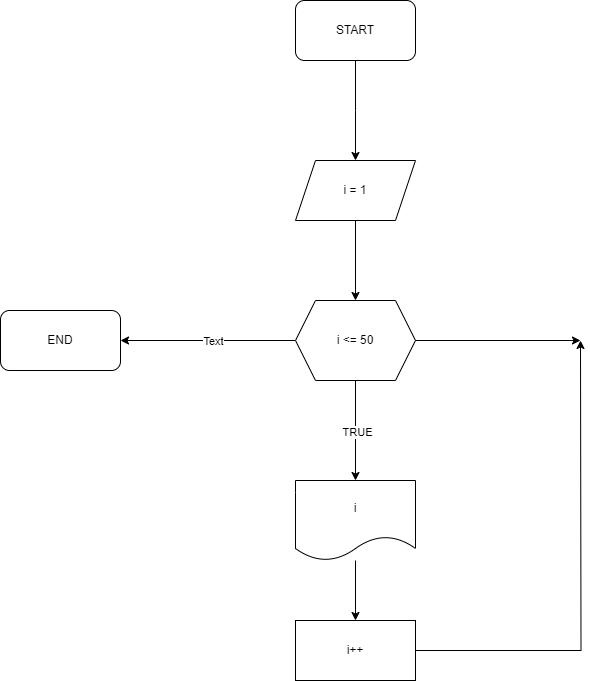

The diagram above was exported from draw.io. Its source (the exported page's mxGraphModel, read from the mxfile embedded in the PNG):
<mxGraphModel dx="1434" dy="780" grid="1" gridSize="10" guides="1" tooltips="1" connect="1" arrows="1" fold="1" page="1" pageScale="1" pageWidth="850" pageHeight="1100" math="0" shadow="0">
  <root>
    <mxCell id="0" />
    <mxCell id="1" parent="0" />
    <mxCell id="QgpOE-nRBw9mG5NHCiLG-3" style="edgeStyle=orthogonalEdgeStyle;rounded=0;orthogonalLoop=1;jettySize=auto;html=1;entryX=0.5;entryY=0;entryDx=0;entryDy=0;" edge="1" parent="1" source="QgpOE-nRBw9mG5NHCiLG-1">
      <mxGeometry relative="1" as="geometry">
        <mxPoint x="425" y="200" as="targetPoint" />
      </mxGeometry>
    </mxCell>
    <mxCell id="QgpOE-nRBw9mG5NHCiLG-1" value="START" style="rounded=1;whiteSpace=wrap;html=1;" vertex="1" parent="1">
      <mxGeometry x="365" y="40" width="120" height="60" as="geometry" />
    </mxCell>
    <mxCell id="QgpOE-nRBw9mG5NHCiLG-8" style="edgeStyle=orthogonalEdgeStyle;rounded=0;orthogonalLoop=1;jettySize=auto;html=1;" edge="1" parent="1" source="QgpOE-nRBw9mG5NHCiLG-4" target="QgpOE-nRBw9mG5NHCiLG-7">
      <mxGeometry relative="1" as="geometry" />
    </mxCell>
    <mxCell id="QgpOE-nRBw9mG5NHCiLG-9" value="TRUE" style="edgeLabel;html=1;align=center;verticalAlign=middle;resizable=0;points=[];" vertex="1" connectable="0" parent="QgpOE-nRBw9mG5NHCiLG-8">
      <mxGeometry x="0.0118" y="1" relative="1" as="geometry">
        <mxPoint as="offset" />
      </mxGeometry>
    </mxCell>
    <mxCell id="QgpOE-nRBw9mG5NHCiLG-15" style="edgeStyle=orthogonalEdgeStyle;rounded=0;orthogonalLoop=1;jettySize=auto;html=1;" edge="1" parent="1" source="QgpOE-nRBw9mG5NHCiLG-4" target="QgpOE-nRBw9mG5NHCiLG-14">
      <mxGeometry relative="1" as="geometry" />
    </mxCell>
    <mxCell id="QgpOE-nRBw9mG5NHCiLG-16" value="Text" style="edgeLabel;html=1;align=center;verticalAlign=middle;resizable=0;points=[];" vertex="1" connectable="0" parent="QgpOE-nRBw9mG5NHCiLG-15">
      <mxGeometry x="-0.0514" relative="1" as="geometry">
        <mxPoint as="offset" />
      </mxGeometry>
    </mxCell>
    <mxCell id="QgpOE-nRBw9mG5NHCiLG-4" value="i &amp;lt;= 50" style="shape=hexagon;perimeter=hexagonPerimeter2;whiteSpace=wrap;html=1;fixedSize=1;" vertex="1" parent="1">
      <mxGeometry x="365" y="340" width="120" height="80" as="geometry" />
    </mxCell>
    <mxCell id="QgpOE-nRBw9mG5NHCiLG-6" style="edgeStyle=orthogonalEdgeStyle;rounded=0;orthogonalLoop=1;jettySize=auto;html=1;entryX=0.5;entryY=0;entryDx=0;entryDy=0;" edge="1" parent="1" source="QgpOE-nRBw9mG5NHCiLG-5" target="QgpOE-nRBw9mG5NHCiLG-4">
      <mxGeometry relative="1" as="geometry" />
    </mxCell>
    <mxCell id="QgpOE-nRBw9mG5NHCiLG-5" value="i = 1" style="shape=parallelogram;perimeter=parallelogramPerimeter;whiteSpace=wrap;html=1;fixedSize=1;" vertex="1" parent="1">
      <mxGeometry x="365" y="200" width="120" height="60" as="geometry" />
    </mxCell>
    <mxCell id="QgpOE-nRBw9mG5NHCiLG-11" style="edgeStyle=orthogonalEdgeStyle;rounded=0;orthogonalLoop=1;jettySize=auto;html=1;entryX=0.5;entryY=0;entryDx=0;entryDy=0;" edge="1" parent="1" source="QgpOE-nRBw9mG5NHCiLG-7" target="QgpOE-nRBw9mG5NHCiLG-10">
      <mxGeometry relative="1" as="geometry" />
    </mxCell>
    <mxCell id="QgpOE-nRBw9mG5NHCiLG-7" value="i" style="shape=document;whiteSpace=wrap;html=1;boundedLbl=1;" vertex="1" parent="1">
      <mxGeometry x="365" y="520" width="120" height="80" as="geometry" />
    </mxCell>
    <mxCell id="QgpOE-nRBw9mG5NHCiLG-12" style="edgeStyle=orthogonalEdgeStyle;rounded=0;orthogonalLoop=1;jettySize=auto;html=1;" edge="1" parent="1" source="QgpOE-nRBw9mG5NHCiLG-10">
      <mxGeometry relative="1" as="geometry">
        <mxPoint x="650" y="380" as="targetPoint" />
      </mxGeometry>
    </mxCell>
    <mxCell id="QgpOE-nRBw9mG5NHCiLG-10" value="i++" style="rounded=0;whiteSpace=wrap;html=1;" vertex="1" parent="1">
      <mxGeometry x="365" y="660" width="120" height="60" as="geometry" />
    </mxCell>
    <mxCell id="QgpOE-nRBw9mG5NHCiLG-13" value="" style="endArrow=classic;html=1;rounded=0;" edge="1" parent="1" source="QgpOE-nRBw9mG5NHCiLG-4">
      <mxGeometry width="50" height="50" relative="1" as="geometry">
        <mxPoint x="485" y="430" as="sourcePoint" />
        <mxPoint x="650" y="380" as="targetPoint" />
      </mxGeometry>
    </mxCell>
    <mxCell id="QgpOE-nRBw9mG5NHCiLG-14" value="END" style="rounded=1;whiteSpace=wrap;html=1;" vertex="1" parent="1">
      <mxGeometry x="70" y="350" width="120" height="60" as="geometry" />
    </mxCell>
  </root>
</mxGraphModel>